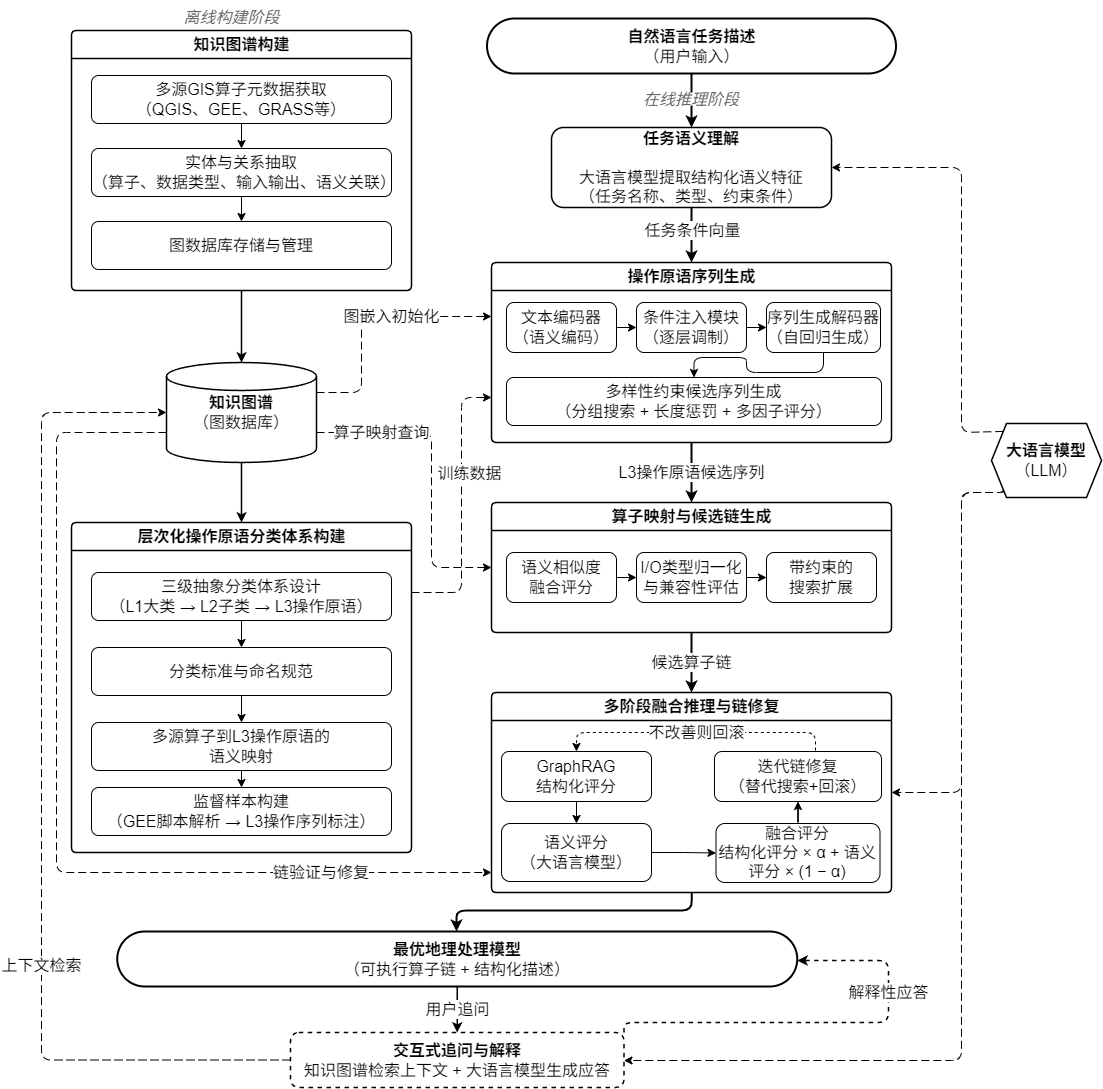

The diagram above was exported from draw.io. Its source (the exported page's mxGraphModel, read from the mxfile embedded in the PNG):
<mxGraphModel dx="1953" dy="1179" grid="0" gridSize="10" guides="1" tooltips="1" connect="1" arrows="1" fold="1" page="0" pageScale="1" pageWidth="1600" pageHeight="1200" math="0" shadow="0">
  <root>
    <mxCell id="0" />
    <mxCell id="1" parent="0" />
    <mxCell id="input" value="&lt;b&gt;自然语言任务描述&lt;/b&gt;&lt;br&gt;（用户输入）" style="rounded=1;whiteSpace=wrap;html=1;fillColor=#FFFFFF;strokeColor=#000000;fontColor=#000000;strokeWidth=2;arcSize=50;fontSize=16;" parent="1" vertex="1">
      <mxGeometry x="485.5" y="66" width="409" height="55" as="geometry" />
    </mxCell>
    <mxCell id="e_in_s3" value="" style="edgeStyle=orthogonalEdgeStyle;rounded=1;orthogonalLoop=1;jettySize=auto;html=1;strokeWidth=2;strokeColor=#000000;exitX=0.5;exitY=1;exitDx=0;exitDy=0;entryX=0.5;entryY=0;entryDx=0;entryDy=0;fontSize=16;" parent="1" source="input" target="s3" edge="1">
      <mxGeometry relative="1" as="geometry" />
    </mxCell>
    <mxCell id="lbl_offline" value="&lt;i&gt;离线构建阶段&lt;/i&gt;" style="text;html=1;align=center;verticalAlign=middle;resizable=0;points=[];autosize=1;fontSize=16;fontColor=#666666;" parent="1" vertex="1">
      <mxGeometry x="173" y="49" width="114" height="31" as="geometry" />
    </mxCell>
    <mxCell id="s1_box" value="&lt;b&gt;知识图谱构建&lt;/b&gt;" style="swimlane;startSize=28;fillColor=#FFFFFF;strokeColor=#000000;strokeWidth=1.5;rounded=1;arcSize=6;html=1;fontStyle=1;fontColor=#000000;fontSize=16;" parent="1" vertex="1">
      <mxGeometry x="70" y="78" width="340" height="260" as="geometry" />
    </mxCell>
    <mxCell id="s1_1" value="多源GIS算子元数据获取&lt;br&gt;（QGIS、GEE、GRASS等）" style="rounded=1;whiteSpace=wrap;html=1;fillColor=#FFFFFF;strokeColor=#000000;fontColor=#000000;fontSize=16;" parent="s1_box" vertex="1">
      <mxGeometry x="20" y="45" width="300" height="48" as="geometry" />
    </mxCell>
    <mxCell id="s1_2" value="实体与关系抽取&lt;br&gt;（算子、数据类型、输入输出、语义关联）" style="rounded=1;whiteSpace=wrap;html=1;fillColor=#FFFFFF;strokeColor=#000000;fontColor=#000000;fontSize=16;" parent="s1_box" vertex="1">
      <mxGeometry x="20" y="118" width="300" height="48" as="geometry" />
    </mxCell>
    <mxCell id="s1_3" value="图数据库存储与管理" style="rounded=1;whiteSpace=wrap;html=1;fillColor=#FFFFFF;strokeColor=#000000;fontColor=#000000;fontSize=16;" parent="s1_box" vertex="1">
      <mxGeometry x="20" y="191" width="300" height="48" as="geometry" />
    </mxCell>
    <mxCell id="e_s1a" value="" style="edgeStyle=orthogonalEdgeStyle;rounded=1;orthogonalLoop=1;jettySize=auto;html=1;strokeColor=#000000;exitX=0.5;exitY=1;exitDx=0;exitDy=0;entryX=0.5;entryY=0;entryDx=0;entryDy=0;fontSize=16;" parent="s1_box" source="s1_1" target="s1_2" edge="1">
      <mxGeometry relative="1" as="geometry" />
    </mxCell>
    <mxCell id="e_s1b" value="" style="edgeStyle=orthogonalEdgeStyle;rounded=1;orthogonalLoop=1;jettySize=auto;html=1;strokeColor=#000000;exitX=0.5;exitY=1;exitDx=0;exitDy=0;entryX=0.5;entryY=0;entryDx=0;entryDy=0;fontSize=16;" parent="s1_box" source="s1_2" target="s1_3" edge="1">
      <mxGeometry relative="1" as="geometry" />
    </mxCell>
    <mxCell id="kg" value="&lt;b&gt;知识图谱&lt;/b&gt;&lt;br&gt;（图数据库）" style="shape=cylinder3;whiteSpace=wrap;html=1;fillColor=#FFFFFF;strokeColor=#000000;fontColor=#000000;strokeWidth=1.5;size=14;fontSize=16;" parent="1" vertex="1">
      <mxGeometry x="165" y="410" width="150" height="100" as="geometry" />
    </mxCell>
    <mxCell id="e_s1_kg" value="" style="edgeStyle=orthogonalEdgeStyle;rounded=1;orthogonalLoop=1;jettySize=auto;html=1;strokeWidth=1.5;strokeColor=#000000;exitX=0.5;exitY=1;exitDx=0;exitDy=0;entryX=0.5;entryY=0;entryDx=0;entryDy=0;fontSize=16;" parent="1" source="s1_box" target="kg" edge="1">
      <mxGeometry relative="1" as="geometry" />
    </mxCell>
    <mxCell id="s2_box" value="&lt;b&gt;层次化操作原语分类体系构建&lt;/b&gt;" style="swimlane;startSize=28;fillColor=#FFFFFF;strokeColor=#000000;strokeWidth=1.5;rounded=1;arcSize=6;html=1;fontStyle=1;fontColor=#000000;fontSize=16;" parent="1" vertex="1">
      <mxGeometry x="70" y="570" width="340" height="330" as="geometry" />
    </mxCell>
    <mxCell id="s2_1" value="三级抽象分类体系设计&lt;br&gt;（L1大类 → L2子类 → L3操作原语）" style="rounded=1;whiteSpace=wrap;html=1;fillColor=#FFFFFF;strokeColor=#000000;fontColor=#000000;fontSize=16;" parent="s2_box" vertex="1">
      <mxGeometry x="20" y="50" width="300" height="48" as="geometry" />
    </mxCell>
    <mxCell id="s2_2" value="分类标准与命名规范" style="rounded=1;whiteSpace=wrap;html=1;fillColor=#FFFFFF;strokeColor=#000000;fontColor=#000000;fontSize=16;" parent="s2_box" vertex="1">
      <mxGeometry x="20" y="125" width="300" height="48" as="geometry" />
    </mxCell>
    <mxCell id="s2_3" value="多源算子到L3操作原语的&lt;br&gt;语义映射" style="rounded=1;whiteSpace=wrap;html=1;fillColor=#FFFFFF;strokeColor=#000000;fontColor=#000000;fontSize=16;" parent="s2_box" vertex="1">
      <mxGeometry x="20" y="200" width="300" height="48" as="geometry" />
    </mxCell>
    <mxCell id="s2_4" value="监督样本构建&lt;br&gt;（GEE脚本解析 → L3操作序列标注）" style="rounded=1;whiteSpace=wrap;html=1;fillColor=#FFFFFF;strokeColor=#000000;fontColor=#000000;fontSize=16;" parent="s2_box" vertex="1">
      <mxGeometry x="20" y="265" width="300" height="48" as="geometry" />
    </mxCell>
    <mxCell id="e_s2a" value="" style="edgeStyle=orthogonalEdgeStyle;rounded=1;orthogonalLoop=1;jettySize=auto;html=1;strokeColor=#000000;exitX=0.5;exitY=1;exitDx=0;exitDy=0;entryX=0.5;entryY=0;entryDx=0;entryDy=0;fontSize=16;" parent="s2_box" source="s2_1" target="s2_2" edge="1">
      <mxGeometry relative="1" as="geometry" />
    </mxCell>
    <mxCell id="e_s2b" value="" style="edgeStyle=orthogonalEdgeStyle;rounded=1;orthogonalLoop=1;jettySize=auto;html=1;strokeColor=#000000;exitX=0.5;exitY=1;exitDx=0;exitDy=0;entryX=0.5;entryY=0;entryDx=0;entryDy=0;fontSize=16;" parent="s2_box" source="s2_2" target="s2_3" edge="1">
      <mxGeometry relative="1" as="geometry" />
    </mxCell>
    <mxCell id="e_s2c" value="" style="edgeStyle=orthogonalEdgeStyle;rounded=1;orthogonalLoop=1;jettySize=auto;html=1;strokeColor=#000000;exitX=0.5;exitY=1;exitDx=0;exitDy=0;entryX=0.5;entryY=0;entryDx=0;entryDy=0;fontSize=16;" parent="s2_box" source="s2_3" target="s2_4" edge="1">
      <mxGeometry relative="1" as="geometry" />
    </mxCell>
    <mxCell id="e_kg_s2" value="" style="edgeStyle=orthogonalEdgeStyle;rounded=1;orthogonalLoop=1;jettySize=auto;html=1;strokeWidth=1.5;strokeColor=#000000;exitX=0.5;exitY=1;exitDx=0;exitDy=0;entryX=0.5;entryY=0;entryDx=0;entryDy=0;fontSize=16;" parent="1" source="kg" target="s2_box" edge="1">
      <mxGeometry relative="1" as="geometry" />
    </mxCell>
    <mxCell id="s3" value="&lt;b&gt;任务语义理解&lt;/b&gt;&lt;br&gt;&lt;br&gt;大语言模型提取结构化语义特征&lt;br&gt;（任务名称、类型、约束条件）" style="rounded=1;whiteSpace=wrap;html=1;fillColor=#FFFFFF;strokeColor=#000000;fontColor=#000000;strokeWidth=1.5;fontSize=16;" parent="1" vertex="1">
      <mxGeometry x="550" y="175" width="280" height="80" as="geometry" />
    </mxCell>
    <mxCell id="e_s3_s4" value="任务条件向量" style="edgeStyle=orthogonalEdgeStyle;rounded=1;orthogonalLoop=1;jettySize=auto;html=1;strokeWidth=2;strokeColor=#000000;fontColor=#000000;exitX=0.5;exitY=1;exitDx=0;exitDy=0;entryX=0.5;entryY=0;entryDx=0;entryDy=0;fontSize=16;" parent="1" source="s3" target="s4_box" edge="1">
      <mxGeometry x="-0.1636" y="1" relative="1" as="geometry">
        <mxPoint as="offset" />
      </mxGeometry>
    </mxCell>
    <mxCell id="s4_box" value="&lt;b&gt;操作原语序列生成&lt;/b&gt;" style="swimlane;startSize=28;fillColor=#FFFFFF;strokeColor=#000000;strokeWidth=1.5;rounded=1;arcSize=6;html=1;fontStyle=1;fontColor=#000000;fontSize=16;" parent="1" vertex="1">
      <mxGeometry x="490" y="310" width="400" height="180" as="geometry" />
    </mxCell>
    <mxCell id="s4_bert" value="文本编码器&lt;br&gt;（语义编码）" style="rounded=1;whiteSpace=wrap;html=1;fillColor=#FFFFFF;strokeColor=#000000;fontColor=#000000;fontSize=16;" parent="s4_box" vertex="1">
      <mxGeometry x="15" y="40" width="110" height="50" as="geometry" />
    </mxCell>
    <mxCell id="s4_film" value="条件注入模块&lt;br&gt;（逐层调制）" style="rounded=1;whiteSpace=wrap;html=1;fillColor=#FFFFFF;strokeColor=#000000;fontColor=#000000;fontSize=16;" parent="s4_box" vertex="1">
      <mxGeometry x="145" y="40" width="110" height="50" as="geometry" />
    </mxCell>
    <mxCell id="s4_dec" value="序列生成解码器&lt;br&gt;（自回归生成）" style="rounded=1;whiteSpace=wrap;html=1;fillColor=#FFFFFF;strokeColor=#000000;fontColor=#000000;fontSize=16;" parent="s4_box" vertex="1">
      <mxGeometry x="275" y="40" width="114" height="50" as="geometry" />
    </mxCell>
    <mxCell id="s4_beam" value="多样性约束候选序列生成&lt;br&gt;（分组搜索 + 长度惩罚 + 多因子评分）" style="rounded=1;whiteSpace=wrap;html=1;fillColor=#FFFFFF;strokeColor=#000000;fontColor=#000000;fontSize=16;" parent="s4_box" vertex="1">
      <mxGeometry x="15" y="115" width="375" height="48" as="geometry" />
    </mxCell>
    <mxCell id="e_s4a" value="" style="edgeStyle=orthogonalEdgeStyle;rounded=1;orthogonalLoop=1;jettySize=auto;html=1;strokeColor=#000000;exitX=1;exitY=0.5;exitDx=0;exitDy=0;entryX=0;entryY=0.5;entryDx=0;entryDy=0;fontSize=16;" parent="s4_box" source="s4_bert" target="s4_film" edge="1">
      <mxGeometry relative="1" as="geometry" />
    </mxCell>
    <mxCell id="e_s4b" value="" style="edgeStyle=orthogonalEdgeStyle;rounded=1;orthogonalLoop=1;jettySize=auto;html=1;strokeColor=#000000;exitX=1;exitY=0.5;exitDx=0;exitDy=0;entryX=0;entryY=0.5;entryDx=0;entryDy=0;fontSize=16;" parent="s4_box" source="s4_film" target="s4_dec" edge="1">
      <mxGeometry relative="1" as="geometry" />
    </mxCell>
    <mxCell id="e_s4c" value="" style="edgeStyle=orthogonalEdgeStyle;rounded=1;orthogonalLoop=1;jettySize=auto;html=1;strokeColor=#000000;exitX=0.5;exitY=1;exitDx=0;exitDy=0;entryX=0.5;entryY=0;entryDx=0;entryDy=0;fontSize=16;" parent="s4_box" source="s4_dec" target="s4_beam" edge="1">
      <mxGeometry relative="1" as="geometry" />
    </mxCell>
    <mxCell id="e_s4_s5" value="L3操作原语候选序列" style="edgeStyle=orthogonalEdgeStyle;rounded=1;orthogonalLoop=1;jettySize=auto;html=1;strokeWidth=2;strokeColor=#000000;fontColor=#000000;exitX=0.5;exitY=1;exitDx=0;exitDy=0;entryX=0.5;entryY=0;entryDx=0;entryDy=0;fontSize=16;" parent="1" source="s4_box" target="s5_box" edge="1">
      <mxGeometry relative="1" as="geometry" />
    </mxCell>
    <mxCell id="s5_box" value="&lt;b&gt;算子映射与候选链生成&lt;/b&gt;" style="swimlane;startSize=28;fillColor=#FFFFFF;strokeColor=#000000;strokeWidth=1.5;rounded=1;arcSize=6;html=1;fontStyle=1;fontColor=#000000;fontSize=16;" parent="1" vertex="1">
      <mxGeometry x="490" y="550" width="400" height="130" as="geometry" />
    </mxCell>
    <mxCell id="s5_1" value="语义相似度&lt;br&gt;融合评分" style="rounded=1;whiteSpace=wrap;html=1;fillColor=#FFFFFF;strokeColor=#000000;fontColor=#000000;fontSize=16;" parent="s5_box" vertex="1">
      <mxGeometry x="15" y="50" width="110" height="50" as="geometry" />
    </mxCell>
    <mxCell id="s5_2" value="I/O类型归一化&lt;br&gt;与兼容性评估" style="rounded=1;whiteSpace=wrap;html=1;fillColor=#FFFFFF;strokeColor=#000000;fontColor=#000000;fontSize=16;" parent="s5_box" vertex="1">
      <mxGeometry x="145" y="50" width="110" height="50" as="geometry" />
    </mxCell>
    <mxCell id="s5_3" value="带约束的&lt;br&gt;搜索扩展" style="rounded=1;whiteSpace=wrap;html=1;fillColor=#FFFFFF;strokeColor=#000000;fontColor=#000000;fontSize=16;" parent="s5_box" vertex="1">
      <mxGeometry x="275" y="50" width="110" height="50" as="geometry" />
    </mxCell>
    <mxCell id="e_s5a" value="" style="edgeStyle=orthogonalEdgeStyle;rounded=1;orthogonalLoop=1;jettySize=auto;html=1;strokeColor=#000000;exitX=1;exitY=0.5;exitDx=0;exitDy=0;entryX=0;entryY=0.5;entryDx=0;entryDy=0;fontSize=16;" parent="s5_box" source="s5_1" target="s5_2" edge="1">
      <mxGeometry relative="1" as="geometry" />
    </mxCell>
    <mxCell id="e_s5b" value="" style="edgeStyle=orthogonalEdgeStyle;rounded=1;orthogonalLoop=1;jettySize=auto;html=1;strokeColor=#000000;exitX=1;exitY=0.5;exitDx=0;exitDy=0;entryX=0;entryY=0.5;entryDx=0;entryDy=0;fontSize=16;" parent="s5_box" source="s5_2" target="s5_3" edge="1">
      <mxGeometry relative="1" as="geometry" />
    </mxCell>
    <mxCell id="e_s5_s6" value="候选算子链" style="edgeStyle=orthogonalEdgeStyle;rounded=1;orthogonalLoop=1;jettySize=auto;html=1;strokeWidth=2;strokeColor=#000000;fontColor=#000000;exitX=0.5;exitY=1;exitDx=0;exitDy=0;entryX=0.5;entryY=0;entryDx=0;entryDy=0;fontSize=16;" parent="1" source="s5_box" target="s6_box" edge="1">
      <mxGeometry relative="1" as="geometry" />
    </mxCell>
    <mxCell id="s6_box" value="&lt;b&gt;多阶段融合推理与链修复&lt;/b&gt;" style="swimlane;startSize=28;fillColor=#FFFFFF;strokeColor=#000000;strokeWidth=1.5;rounded=1;arcSize=6;html=1;fontStyle=1;fontColor=#000000;fontSize=16;" parent="1" vertex="1">
      <mxGeometry x="490" y="740" width="400" height="200" as="geometry" />
    </mxCell>
    <mxCell id="R4ErLJHxae0JHnyHbhUT-4" value="" style="edgeStyle=orthogonalEdgeStyle;rounded=0;orthogonalLoop=1;jettySize=auto;html=1;" parent="s6_box" source="s6_1" target="R4ErLJHxae0JHnyHbhUT-3" edge="1">
      <mxGeometry relative="1" as="geometry" />
    </mxCell>
    <mxCell id="s6_1" value="GraphRAG&lt;br&gt;结构化评分" style="rounded=1;whiteSpace=wrap;html=1;fillColor=#FFFFFF;strokeColor=#000000;fontColor=#000000;fontSize=16;" parent="s6_box" vertex="1">
      <mxGeometry x="10" y="59" width="150" height="50" as="geometry" />
    </mxCell>
    <mxCell id="R4ErLJHxae0JHnyHbhUT-7" value="" style="edgeStyle=orthogonalEdgeStyle;rounded=0;orthogonalLoop=1;jettySize=auto;html=1;" parent="s6_box" source="s6_2" target="s6_3" edge="1">
      <mxGeometry relative="1" as="geometry" />
    </mxCell>
    <mxCell id="s6_2" value="融合评分&lt;div&gt;&lt;span style=&quot;background-color: initial;&quot;&gt;结构化评分 × α + 语义评分 × (1 − α)&lt;/span&gt;&lt;/div&gt;" style="rounded=1;whiteSpace=wrap;html=1;fillColor=#FFFFFF;strokeColor=#000000;fontColor=#000000;fontSize=16;" parent="s6_box" vertex="1">
      <mxGeometry x="224.5" y="131" width="164" height="59" as="geometry" />
    </mxCell>
    <mxCell id="s6_3" value="迭代链修复&lt;br&gt;（替代搜索+回滚）" style="rounded=1;whiteSpace=wrap;html=1;fillColor=#FFFFFF;strokeColor=#000000;fontColor=#000000;fontSize=16;" parent="s6_box" vertex="1">
      <mxGeometry x="223" y="59" width="167" height="50" as="geometry" />
    </mxCell>
    <mxCell id="e_s6_loop" value="不改善则回滚" style="edgeStyle=orthogonalEdgeStyle;rounded=1;orthogonalLoop=1;jettySize=auto;html=1;strokeColor=#000000;dashed=1;fontSize=16;fontColor=#000000;entryX=0.5;entryY=0;entryDx=0;entryDy=0;" parent="s6_box" target="s6_1" edge="1">
      <mxGeometry relative="1" as="geometry">
        <Array as="points">
          <mxPoint x="325" y="40" />
          <mxPoint x="65" y="40" />
        </Array>
        <mxPoint x="324" y="58" as="sourcePoint" />
      </mxGeometry>
    </mxCell>
    <mxCell id="R4ErLJHxae0JHnyHbhUT-5" value="" style="edgeStyle=orthogonalEdgeStyle;rounded=0;orthogonalLoop=1;jettySize=auto;html=1;" parent="s6_box" source="R4ErLJHxae0JHnyHbhUT-3" target="s6_2" edge="1">
      <mxGeometry relative="1" as="geometry" />
    </mxCell>
    <mxCell id="R4ErLJHxae0JHnyHbhUT-3" value="语义评分&lt;br&gt;（大语言模型）" style="rounded=1;whiteSpace=wrap;html=1;fillColor=#FFFFFF;strokeColor=#000000;fontColor=#000000;fontSize=16;" parent="s6_box" vertex="1">
      <mxGeometry x="10" y="131" width="150" height="58" as="geometry" />
    </mxCell>
    <mxCell id="output" value="&lt;b&gt;最优地理处理模型&lt;/b&gt;&lt;br&gt;（可执行算子链 + 结构化描述）" style="rounded=1;whiteSpace=wrap;html=1;fillColor=#FFFFFF;strokeColor=#000000;fontColor=#000000;strokeWidth=2;arcSize=50;fontSize=16;" parent="1" vertex="1">
      <mxGeometry x="115.75" y="979" width="680" height="55" as="geometry" />
    </mxCell>
    <mxCell id="e_s6_out" value="" style="edgeStyle=orthogonalEdgeStyle;rounded=1;orthogonalLoop=1;jettySize=auto;html=1;strokeWidth=2;strokeColor=#000000;exitX=0.5;exitY=1;exitDx=0;exitDy=0;entryX=0.5;entryY=0;entryDx=0;entryDy=0;fontSize=16;" parent="1" edge="1">
      <mxGeometry relative="1" as="geometry">
        <mxPoint x="690.25" y="940" as="sourcePoint" />
        <mxPoint x="456" y="979" as="targetPoint" />
        <Array as="points">
          <mxPoint x="690" y="958" />
          <mxPoint x="455" y="958" />
          <mxPoint x="455" y="979" />
        </Array>
      </mxGeometry>
    </mxCell>
    <mxCell id="e_kg_s4" value="图嵌入初始化" style="edgeStyle=orthogonalEdgeStyle;rounded=1;orthogonalLoop=1;jettySize=auto;html=1;strokeWidth=1;strokeColor=#000000;dashed=1;dashPattern=8 4;fontSize=16;fontColor=#000000;exitX=1;exitY=0.3;exitDx=0;exitDy=0;entryX=0;entryY=0.3;entryDx=0;entryDy=0;" parent="1" source="kg" target="s4_box" edge="1">
      <mxGeometry x="0.203" relative="1" as="geometry">
        <Array as="points">
          <mxPoint x="360" y="440" />
          <mxPoint x="360" y="364" />
        </Array>
        <mxPoint as="offset" />
      </mxGeometry>
    </mxCell>
    <mxCell id="e_kg_s5" value="算子映射查询" style="edgeStyle=orthogonalEdgeStyle;rounded=1;orthogonalLoop=1;jettySize=auto;html=1;strokeWidth=1;strokeColor=#000000;dashed=1;dashPattern=8 4;fontSize=16;fontColor=#000000;exitX=1;exitY=0.7;exitDx=0;exitDy=0;entryX=0;entryY=0.5;entryDx=0;entryDy=0;" parent="1" source="kg" target="s5_box" edge="1">
      <mxGeometry x="-0.5806" relative="1" as="geometry">
        <Array as="points">
          <mxPoint x="430" y="480" />
          <mxPoint x="430" y="615" />
        </Array>
        <mxPoint as="offset" />
      </mxGeometry>
    </mxCell>
    <mxCell id="e_kg_s6" value="链验证与修复" style="edgeStyle=orthogonalEdgeStyle;rounded=1;orthogonalLoop=1;jettySize=auto;html=1;strokeWidth=1;strokeColor=#000000;dashed=1;dashPattern=8 4;fontSize=16;fontColor=#000000;labelPosition=right;align=left;exitX=0;exitY=0.7;exitDx=0;exitDy=0;" parent="1" source="kg" edge="1">
      <mxGeometry x="0.5533" relative="1" as="geometry">
        <Array as="points">
          <mxPoint x="55" y="480" />
          <mxPoint x="55" y="920" />
        </Array>
        <mxPoint x="490" y="920" as="targetPoint" />
        <mxPoint as="offset" />
      </mxGeometry>
    </mxCell>
    <mxCell id="e_s2_s4" value="训练数据" style="edgeStyle=orthogonalEdgeStyle;rounded=1;orthogonalLoop=1;jettySize=auto;html=1;strokeWidth=1;strokeColor=#000000;dashed=1;dashPattern=8 4;fontSize=16;fontColor=#000000;entryX=0;entryY=0.75;entryDx=0;entryDy=0;" parent="1" target="s4_box" edge="1">
      <mxGeometry x="0.2298" y="-8" relative="1" as="geometry">
        <Array as="points">
          <mxPoint x="460" y="640" />
          <mxPoint x="460" y="445" />
        </Array>
        <mxPoint x="410" y="640" as="sourcePoint" />
        <mxPoint as="offset" />
      </mxGeometry>
    </mxCell>
    <mxCell id="llm" value="&lt;b&gt;大语言模型&lt;/b&gt;&lt;br&gt;（LLM）" style="shape=hexagon;perimeter=hexagonPerimeter2;whiteSpace=wrap;html=1;fixedSize=1;fillColor=#FFFFFF;strokeColor=#000000;fontColor=#000000;strokeWidth=1.5;size=15;fontSize=16;" parent="1" vertex="1">
      <mxGeometry x="990" y="471" width="110" height="74" as="geometry" />
    </mxCell>
    <mxCell id="e_llm_s3" value="" style="edgeStyle=orthogonalEdgeStyle;rounded=1;orthogonalLoop=1;jettySize=auto;html=1;strokeWidth=1;strokeColor=#000000;dashed=1;dashPattern=8 4;exitX=0;exitY=0;exitDx=0;exitDy=0;entryX=1;entryY=0.5;entryDx=0;entryDy=0;fontSize=16;" parent="1" source="llm" target="s3" edge="1">
      <mxGeometry relative="1" as="geometry">
        <Array as="points">
          <mxPoint x="960" y="480" />
          <mxPoint x="960" y="215" />
        </Array>
      </mxGeometry>
    </mxCell>
    <mxCell id="e_llm_s6" value="" style="edgeStyle=orthogonalEdgeStyle;rounded=1;orthogonalLoop=1;jettySize=auto;html=1;strokeWidth=1;strokeColor=#000000;dashed=1;dashPattern=8 4;exitX=0;exitY=1;exitDx=0;exitDy=0;entryX=1;entryY=0.5;entryDx=0;entryDy=0;fontSize=16;" parent="1" source="llm" target="s6_box" edge="1">
      <mxGeometry relative="1" as="geometry">
        <Array as="points">
          <mxPoint x="1002" y="540" />
          <mxPoint x="960" y="540" />
          <mxPoint x="960" y="840" />
        </Array>
      </mxGeometry>
    </mxCell>
    <mxCell id="qa_box" value="&lt;b&gt;交互式追问与解释&lt;/b&gt;&lt;br&gt;知识图谱检索上下文 + 大语言模型生成应答" style="rounded=1;whiteSpace=wrap;html=1;fillColor=#FFFFFF;strokeColor=#000000;fontColor=#000000;strokeWidth=1.5;dashed=1;fontSize=16;" parent="1" vertex="1">
      <mxGeometry x="289" y="1080" width="333.5" height="55" as="geometry" />
    </mxCell>
    <mxCell id="e_out_qa" value="用户追问" style="edgeStyle=orthogonalEdgeStyle;rounded=1;orthogonalLoop=1;jettySize=auto;html=1;strokeWidth=1.5;strokeColor=#000000;fontColor=#000000;fontSize=16;exitX=0.5;exitY=1;exitDx=0;exitDy=0;entryX=0.5;entryY=0;entryDx=0;entryDy=0;" parent="1" source="output" target="qa_box" edge="1">
      <mxGeometry relative="1" as="geometry" />
    </mxCell>
    <mxCell id="e_qa_out" value="解释性应答" style="edgeStyle=orthogonalEdgeStyle;rounded=1;orthogonalLoop=1;jettySize=auto;html=1;strokeWidth=1.5;strokeColor=#000000;fontColor=#000000;fontSize=16;dashed=1;" parent="1" target="output" edge="1">
      <mxGeometry x="0.4237" relative="1" as="geometry">
        <Array as="points">
          <mxPoint x="622" y="1070" />
          <mxPoint x="887" y="1070" />
          <mxPoint x="887" y="1008" />
        </Array>
        <mxPoint as="offset" />
        <mxPoint x="622.5000000000001" y="1080" as="sourcePoint" />
        <mxPoint x="813.2499999999998" y="1006.5" as="targetPoint" />
      </mxGeometry>
    </mxCell>
    <mxCell id="e_kg_qa" value="上下文检索" style="edgeStyle=orthogonalEdgeStyle;rounded=1;orthogonalLoop=1;jettySize=auto;html=1;strokeWidth=1;strokeColor=#000000;dashed=1;dashPattern=8 4;fontSize=16;fontColor=#000000;exitX=0;exitY=0.5;exitDx=0;exitDy=0;entryX=0;entryY=0.5;entryDx=0;entryDy=0;" parent="1" source="qa_box" target="kg" edge="1">
      <mxGeometry x="-0.3269" relative="1" as="geometry">
        <Array as="points">
          <mxPoint x="40" y="1108" />
          <mxPoint x="40" y="460" />
        </Array>
        <mxPoint as="offset" />
      </mxGeometry>
    </mxCell>
    <mxCell id="e_llm_qa" value="" style="edgeStyle=orthogonalEdgeStyle;rounded=1;orthogonalLoop=1;jettySize=auto;html=1;strokeWidth=1;strokeColor=#000000;dashed=1;dashPattern=8 4;exitX=0;exitY=1;exitDx=0;exitDy=0;entryX=1;entryY=0.5;entryDx=0;entryDy=0;fontSize=16;" parent="1" source="llm" target="qa_box" edge="1">
      <mxGeometry relative="1" as="geometry">
        <Array as="points">
          <mxPoint x="1002" y="540" />
          <mxPoint x="960" y="540" />
          <mxPoint x="960" y="1108" />
          <mxPoint x="623" y="1108" />
        </Array>
      </mxGeometry>
    </mxCell>
    <mxCell id="R4ErLJHxae0JHnyHbhUT-2" value="&lt;i style=&quot;color: rgb(102, 102, 102); text-wrap: nowrap;&quot;&gt;在线推理阶段&lt;/i&gt;" style="text;html=1;align=center;verticalAlign=middle;whiteSpace=wrap;rounded=0;fillColor=default;fontSize=16;" parent="1" vertex="1">
      <mxGeometry x="660" y="140" width="60" height="13" as="geometry" />
    </mxCell>
  </root>
</mxGraphModel>